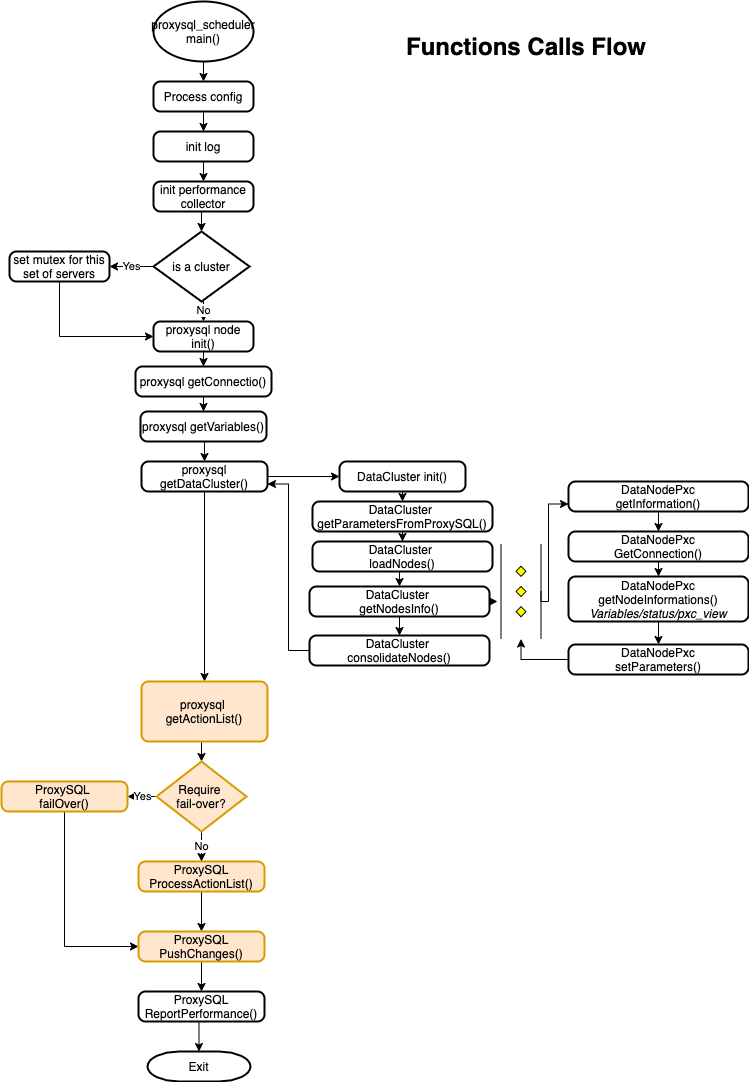

The diagram above was exported from draw.io. Its source (the exported page's mxGraphModel, read from the mxfile embedded in the PNG):
<mxGraphModel dx="1186" dy="633" grid="1" gridSize="10" guides="1" tooltips="1" connect="1" arrows="1" fold="1" page="1" pageScale="1" pageWidth="827" pageHeight="1169" math="0" shadow="0">
  <root>
    <mxCell id="0" />
    <mxCell id="1" parent="0" />
    <mxCell id="2" style="edgeStyle=orthogonalEdgeStyle;rounded=0;orthogonalLoop=1;jettySize=auto;html=1;exitX=0.5;exitY=1;exitDx=0;exitDy=0;exitPerimeter=0;entryX=0.5;entryY=0;entryDx=0;entryDy=0;" edge="1" source="3" target="5" parent="1">
      <mxGeometry relative="1" as="geometry" />
    </mxCell>
    <mxCell id="3" value="proxysql_scheduler&lt;br&gt;main()" style="strokeWidth=2;html=1;shape=mxgraph.flowchart.start_1;whiteSpace=wrap;" vertex="1" parent="1">
      <mxGeometry x="194" y="10" width="100" height="60" as="geometry" />
    </mxCell>
    <mxCell id="4" style="edgeStyle=orthogonalEdgeStyle;rounded=0;orthogonalLoop=1;jettySize=auto;html=1;exitX=0.5;exitY=1;exitDx=0;exitDy=0;entryX=0.5;entryY=0;entryDx=0;entryDy=0;" edge="1" source="5" target="7" parent="1">
      <mxGeometry relative="1" as="geometry" />
    </mxCell>
    <mxCell id="5" value="Process config" style="rounded=1;whiteSpace=wrap;html=1;absoluteArcSize=1;arcSize=14;strokeWidth=2;" vertex="1" parent="1">
      <mxGeometry x="194" y="90" width="100" height="30" as="geometry" />
    </mxCell>
    <mxCell id="6" style="edgeStyle=orthogonalEdgeStyle;rounded=0;orthogonalLoop=1;jettySize=auto;html=1;exitX=0.5;exitY=1;exitDx=0;exitDy=0;entryX=0.5;entryY=0;entryDx=0;entryDy=0;" edge="1" source="7" target="9" parent="1">
      <mxGeometry relative="1" as="geometry" />
    </mxCell>
    <mxCell id="7" value="init log" style="rounded=1;whiteSpace=wrap;html=1;absoluteArcSize=1;arcSize=14;strokeWidth=2;" vertex="1" parent="1">
      <mxGeometry x="194" y="140" width="100" height="30" as="geometry" />
    </mxCell>
    <mxCell id="8" style="edgeStyle=orthogonalEdgeStyle;rounded=0;orthogonalLoop=1;jettySize=auto;html=1;exitX=0.5;exitY=1;exitDx=0;exitDy=0;entryX=0.5;entryY=0;entryDx=0;entryDy=0;entryPerimeter=0;" edge="1" source="9" target="12" parent="1">
      <mxGeometry relative="1" as="geometry" />
    </mxCell>
    <mxCell id="9" value="init performance collector" style="rounded=1;whiteSpace=wrap;html=1;absoluteArcSize=1;arcSize=14;strokeWidth=2;" vertex="1" parent="1">
      <mxGeometry x="194" y="190" width="100" height="30" as="geometry" />
    </mxCell>
    <mxCell id="10" value="Yes" style="edgeStyle=orthogonalEdgeStyle;rounded=0;orthogonalLoop=1;jettySize=auto;html=1;entryX=1;entryY=0.5;entryDx=0;entryDy=0;" edge="1" source="12" target="14" parent="1">
      <mxGeometry relative="1" as="geometry" />
    </mxCell>
    <mxCell id="11" value="No" style="edgeStyle=orthogonalEdgeStyle;rounded=0;orthogonalLoop=1;jettySize=auto;html=1;exitX=0.5;exitY=1;exitDx=0;exitDy=0;exitPerimeter=0;entryX=0.5;entryY=0;entryDx=0;entryDy=0;" edge="1" source="12" target="16" parent="1">
      <mxGeometry relative="1" as="geometry" />
    </mxCell>
    <mxCell id="12" value="is a cluster" style="strokeWidth=2;html=1;shape=mxgraph.flowchart.decision;whiteSpace=wrap;" vertex="1" parent="1">
      <mxGeometry x="194" y="240" width="96" height="70" as="geometry" />
    </mxCell>
    <mxCell id="13" style="edgeStyle=orthogonalEdgeStyle;rounded=0;orthogonalLoop=1;jettySize=auto;html=1;exitX=0.5;exitY=1;exitDx=0;exitDy=0;entryX=0;entryY=0.5;entryDx=0;entryDy=0;" edge="1" source="14" target="16" parent="1">
      <mxGeometry relative="1" as="geometry" />
    </mxCell>
    <mxCell id="14" value="set mutex for this set of servers" style="rounded=1;whiteSpace=wrap;html=1;absoluteArcSize=1;arcSize=14;strokeWidth=2;" vertex="1" parent="1">
      <mxGeometry x="50" y="260" width="100" height="30" as="geometry" />
    </mxCell>
    <mxCell id="15" style="edgeStyle=orthogonalEdgeStyle;rounded=0;orthogonalLoop=1;jettySize=auto;html=1;exitX=0.5;exitY=1;exitDx=0;exitDy=0;entryX=0.5;entryY=0;entryDx=0;entryDy=0;" edge="1" source="16" target="18" parent="1">
      <mxGeometry relative="1" as="geometry" />
    </mxCell>
    <mxCell id="16" value="proxysql node init()" style="rounded=1;whiteSpace=wrap;html=1;absoluteArcSize=1;arcSize=14;strokeWidth=2;" vertex="1" parent="1">
      <mxGeometry x="194" y="330" width="100" height="30" as="geometry" />
    </mxCell>
    <mxCell id="17" style="edgeStyle=orthogonalEdgeStyle;rounded=0;orthogonalLoop=1;jettySize=auto;html=1;exitX=0.5;exitY=1;exitDx=0;exitDy=0;entryX=0.5;entryY=0;entryDx=0;entryDy=0;" edge="1" source="18" target="20" parent="1">
      <mxGeometry relative="1" as="geometry" />
    </mxCell>
    <mxCell id="18" value="proxysql getConnectio()" style="rounded=1;whiteSpace=wrap;html=1;absoluteArcSize=1;arcSize=14;strokeWidth=2;" vertex="1" parent="1">
      <mxGeometry x="176" y="375" width="136" height="30" as="geometry" />
    </mxCell>
    <mxCell id="19" style="edgeStyle=orthogonalEdgeStyle;rounded=0;orthogonalLoop=1;jettySize=auto;html=1;exitX=0.5;exitY=1;exitDx=0;exitDy=0;entryX=0.5;entryY=0;entryDx=0;entryDy=0;" edge="1" source="20" target="25" parent="1">
      <mxGeometry relative="1" as="geometry" />
    </mxCell>
    <mxCell id="20" value="proxysql getVariables()" style="rounded=1;whiteSpace=wrap;html=1;absoluteArcSize=1;arcSize=14;strokeWidth=2;" vertex="1" parent="1">
      <mxGeometry x="181" y="420" width="126" height="30" as="geometry" />
    </mxCell>
    <mxCell id="21" style="edgeStyle=orthogonalEdgeStyle;rounded=0;orthogonalLoop=1;jettySize=auto;html=1;exitX=0.5;exitY=1;exitDx=0;exitDy=0;entryX=0.5;entryY=0;entryDx=0;entryDy=0;" edge="1" source="22" target="27" parent="1">
      <mxGeometry relative="1" as="geometry" />
    </mxCell>
    <mxCell id="22" value="DataCluster init()" style="rounded=1;whiteSpace=wrap;html=1;absoluteArcSize=1;arcSize=14;strokeWidth=2;" vertex="1" parent="1">
      <mxGeometry x="380" y="470" width="126" height="30" as="geometry" />
    </mxCell>
    <mxCell id="23" style="edgeStyle=orthogonalEdgeStyle;rounded=0;orthogonalLoop=1;jettySize=auto;html=1;exitX=1;exitY=0.5;exitDx=0;exitDy=0;entryX=0;entryY=0.5;entryDx=0;entryDy=0;" edge="1" source="25" target="22" parent="1">
      <mxGeometry relative="1" as="geometry" />
    </mxCell>
    <mxCell id="24" style="edgeStyle=orthogonalEdgeStyle;rounded=0;orthogonalLoop=1;jettySize=auto;html=1;" edge="1" source="25" target="46" parent="1">
      <mxGeometry relative="1" as="geometry" />
    </mxCell>
    <mxCell id="25" value="proxysql getDataCluster()" style="rounded=1;whiteSpace=wrap;html=1;absoluteArcSize=1;arcSize=14;strokeWidth=2;" vertex="1" parent="1">
      <mxGeometry x="182" y="470" width="126" height="30" as="geometry" />
    </mxCell>
    <mxCell id="26" style="edgeStyle=orthogonalEdgeStyle;rounded=0;orthogonalLoop=1;jettySize=auto;html=1;exitX=0.5;exitY=1;exitDx=0;exitDy=0;" edge="1" source="27" target="29" parent="1">
      <mxGeometry relative="1" as="geometry" />
    </mxCell>
    <mxCell id="27" value="DataCluster&amp;nbsp;&lt;br&gt;getParametersFromProxySQL()" style="rounded=1;whiteSpace=wrap;html=1;absoluteArcSize=1;arcSize=14;strokeWidth=2;" vertex="1" parent="1">
      <mxGeometry x="353" y="510" width="180" height="30" as="geometry" />
    </mxCell>
    <mxCell id="28" style="edgeStyle=orthogonalEdgeStyle;rounded=0;orthogonalLoop=1;jettySize=auto;html=1;exitX=0.5;exitY=1;exitDx=0;exitDy=0;entryX=0.5;entryY=0;entryDx=0;entryDy=0;" edge="1" source="29" target="32" parent="1">
      <mxGeometry relative="1" as="geometry" />
    </mxCell>
    <mxCell id="29" value="DataCluster&amp;nbsp;&lt;br&gt;loadNodes()" style="rounded=1;whiteSpace=wrap;html=1;absoluteArcSize=1;arcSize=14;strokeWidth=2;" vertex="1" parent="1">
      <mxGeometry x="353" y="550" width="180" height="30" as="geometry" />
    </mxCell>
    <mxCell id="30" style="edgeStyle=orthogonalEdgeStyle;rounded=0;orthogonalLoop=1;jettySize=auto;html=1;exitX=1;exitY=0.5;exitDx=0;exitDy=0;entryX=0.605;entryY=1.088;entryDx=0;entryDy=0;entryPerimeter=0;" edge="1" source="32" target="34" parent="1">
      <mxGeometry relative="1" as="geometry" />
    </mxCell>
    <mxCell id="31" value="" style="edgeStyle=orthogonalEdgeStyle;rounded=0;orthogonalLoop=1;jettySize=auto;html=1;" edge="1" source="32" target="44" parent="1">
      <mxGeometry relative="1" as="geometry" />
    </mxCell>
    <mxCell id="32" value="DataCluster&amp;nbsp;&lt;br&gt;getNodesInfo()" style="rounded=1;whiteSpace=wrap;html=1;absoluteArcSize=1;arcSize=14;strokeWidth=2;" vertex="1" parent="1">
      <mxGeometry x="350" y="595" width="180" height="30" as="geometry" />
    </mxCell>
    <mxCell id="33" style="edgeStyle=orthogonalEdgeStyle;rounded=0;orthogonalLoop=1;jettySize=auto;html=1;exitX=0.5;exitY=0;exitDx=0;exitDy=0;exitPerimeter=0;entryX=0;entryY=0.75;entryDx=0;entryDy=0;" edge="1" source="34" target="36" parent="1">
      <mxGeometry relative="1" as="geometry">
        <Array as="points">
          <mxPoint x="589" y="610" />
          <mxPoint x="589" y="513" />
        </Array>
      </mxGeometry>
    </mxCell>
    <mxCell id="34" value="" style="verticalLabelPosition=bottom;verticalAlign=top;html=1;shape=mxgraph.flowchart.parallel_mode;pointerEvents=1;rotation=90;" vertex="1" parent="1">
      <mxGeometry x="514" y="580" width="95" height="40" as="geometry" />
    </mxCell>
    <mxCell id="35" style="edgeStyle=orthogonalEdgeStyle;rounded=0;orthogonalLoop=1;jettySize=auto;html=1;exitX=0.5;exitY=1;exitDx=0;exitDy=0;entryX=0.5;entryY=0;entryDx=0;entryDy=0;" edge="1" source="36" target="38" parent="1">
      <mxGeometry relative="1" as="geometry" />
    </mxCell>
    <mxCell id="36" value="DataNodePxc&lt;br&gt;getInformation()" style="rounded=1;whiteSpace=wrap;html=1;absoluteArcSize=1;arcSize=14;strokeWidth=2;" vertex="1" parent="1">
      <mxGeometry x="609" y="490" width="180" height="30" as="geometry" />
    </mxCell>
    <mxCell id="37" style="edgeStyle=orthogonalEdgeStyle;rounded=0;orthogonalLoop=1;jettySize=auto;html=1;exitX=0.5;exitY=1;exitDx=0;exitDy=0;entryX=0.5;entryY=0;entryDx=0;entryDy=0;" edge="1" source="38" target="40" parent="1">
      <mxGeometry relative="1" as="geometry" />
    </mxCell>
    <mxCell id="38" value="DataNodePxc&lt;br&gt;GetConnection()" style="rounded=1;whiteSpace=wrap;html=1;absoluteArcSize=1;arcSize=14;strokeWidth=2;" vertex="1" parent="1">
      <mxGeometry x="609" y="540" width="180" height="30" as="geometry" />
    </mxCell>
    <mxCell id="39" style="edgeStyle=orthogonalEdgeStyle;rounded=0;orthogonalLoop=1;jettySize=auto;html=1;exitX=0.5;exitY=1;exitDx=0;exitDy=0;entryX=0.5;entryY=0;entryDx=0;entryDy=0;" edge="1" source="40" target="42" parent="1">
      <mxGeometry relative="1" as="geometry" />
    </mxCell>
    <mxCell id="40" value="DataNodePxc&lt;br&gt;getNodeInformations()&lt;br&gt;&lt;i&gt;Variables/status/pxc_view&lt;/i&gt;" style="rounded=1;whiteSpace=wrap;html=1;absoluteArcSize=1;arcSize=14;strokeWidth=2;" vertex="1" parent="1">
      <mxGeometry x="609" y="585" width="180" height="45" as="geometry" />
    </mxCell>
    <mxCell id="41" style="edgeStyle=orthogonalEdgeStyle;rounded=0;orthogonalLoop=1;jettySize=auto;html=1;entryX=1;entryY=0.5;entryDx=0;entryDy=0;entryPerimeter=0;" edge="1" source="42" target="34" parent="1">
      <mxGeometry relative="1" as="geometry" />
    </mxCell>
    <mxCell id="42" value="DataNodePxc&lt;br&gt;setParameters()" style="rounded=1;whiteSpace=wrap;html=1;absoluteArcSize=1;arcSize=14;strokeWidth=2;" vertex="1" parent="1">
      <mxGeometry x="609" y="653" width="180" height="30" as="geometry" />
    </mxCell>
    <mxCell id="43" style="edgeStyle=orthogonalEdgeStyle;rounded=0;orthogonalLoop=1;jettySize=auto;html=1;entryX=1;entryY=0.75;entryDx=0;entryDy=0;" edge="1" source="44" target="25" parent="1">
      <mxGeometry relative="1" as="geometry" />
    </mxCell>
    <mxCell id="44" value="DataCluster&amp;nbsp;&lt;br&gt;consolidateNodes()" style="rounded=1;whiteSpace=wrap;html=1;absoluteArcSize=1;arcSize=14;strokeWidth=2;" vertex="1" parent="1">
      <mxGeometry x="350" y="644" width="180" height="30" as="geometry" />
    </mxCell>
    <mxCell id="45" style="edgeStyle=orthogonalEdgeStyle;rounded=0;orthogonalLoop=1;jettySize=auto;html=1;exitX=0.5;exitY=1;exitDx=0;exitDy=0;entryX=0.5;entryY=0;entryDx=0;entryDy=0;entryPerimeter=0;" edge="1" source="46" target="51" parent="1">
      <mxGeometry relative="1" as="geometry" />
    </mxCell>
    <mxCell id="46" value="proxysql&amp;nbsp;&lt;br&gt;getActionList()" style="rounded=1;whiteSpace=wrap;html=1;absoluteArcSize=1;arcSize=14;strokeWidth=2;fillColor=#ffe6cc;strokeColor=#d79b00;" vertex="1" parent="1">
      <mxGeometry x="182" y="690" width="126" height="60" as="geometry" />
    </mxCell>
    <mxCell id="47" style="edgeStyle=orthogonalEdgeStyle;rounded=0;orthogonalLoop=1;jettySize=auto;html=1;exitX=0.5;exitY=1;exitDx=0;exitDy=0;entryX=0.5;entryY=0;entryDx=0;entryDy=0;" edge="1" source="48" target="55" parent="1">
      <mxGeometry relative="1" as="geometry" />
    </mxCell>
    <mxCell id="48" value="ProxySQL&lt;br&gt;ProcessActionList()" style="rounded=1;whiteSpace=wrap;html=1;absoluteArcSize=1;arcSize=14;strokeWidth=2;fillColor=#ffe6cc;strokeColor=#d79b00;" vertex="1" parent="1">
      <mxGeometry x="179" y="870" width="126" height="30" as="geometry" />
    </mxCell>
    <mxCell id="49" value="Yes" style="edgeStyle=orthogonalEdgeStyle;rounded=0;orthogonalLoop=1;jettySize=auto;html=1;exitX=0;exitY=0.5;exitDx=0;exitDy=0;exitPerimeter=0;" edge="1" source="51" target="53" parent="1">
      <mxGeometry relative="1" as="geometry" />
    </mxCell>
    <mxCell id="50" value="No" style="edgeStyle=orthogonalEdgeStyle;rounded=0;orthogonalLoop=1;jettySize=auto;html=1;exitX=0.5;exitY=1;exitDx=0;exitDy=0;exitPerimeter=0;entryX=0.5;entryY=0;entryDx=0;entryDy=0;" edge="1" source="51" target="48" parent="1">
      <mxGeometry relative="1" as="geometry" />
    </mxCell>
    <mxCell id="51" value="Require &lt;br&gt;fail-over?" style="strokeWidth=2;html=1;shape=mxgraph.flowchart.decision;whiteSpace=wrap;fillColor=#ffe6cc;strokeColor=#d79b00;" vertex="1" parent="1">
      <mxGeometry x="197" y="770" width="90" height="70" as="geometry" />
    </mxCell>
    <mxCell id="52" style="edgeStyle=orthogonalEdgeStyle;rounded=0;orthogonalLoop=1;jettySize=auto;html=1;entryX=0;entryY=0.5;entryDx=0;entryDy=0;" edge="1" source="53" target="55" parent="1">
      <mxGeometry relative="1" as="geometry">
        <Array as="points">
          <mxPoint x="105" y="955" />
        </Array>
      </mxGeometry>
    </mxCell>
    <mxCell id="53" value="ProxySQL&amp;nbsp;&lt;br&gt;failOver()" style="rounded=1;whiteSpace=wrap;html=1;absoluteArcSize=1;arcSize=14;strokeWidth=2;fillColor=#ffe6cc;strokeColor=#d79b00;" vertex="1" parent="1">
      <mxGeometry x="42" y="790" width="126" height="30" as="geometry" />
    </mxCell>
    <mxCell id="54" style="edgeStyle=orthogonalEdgeStyle;rounded=0;orthogonalLoop=1;jettySize=auto;html=1;exitX=0.5;exitY=1;exitDx=0;exitDy=0;" edge="1" source="55" target="57" parent="1">
      <mxGeometry relative="1" as="geometry" />
    </mxCell>
    <mxCell id="55" value="ProxySQL&lt;br&gt;PushChanges()" style="rounded=1;whiteSpace=wrap;html=1;absoluteArcSize=1;arcSize=14;strokeWidth=2;fillColor=#ffe6cc;strokeColor=#d79b00;" vertex="1" parent="1">
      <mxGeometry x="179" y="940" width="126" height="30" as="geometry" />
    </mxCell>
    <mxCell id="56" style="edgeStyle=orthogonalEdgeStyle;rounded=0;orthogonalLoop=1;jettySize=auto;html=1;exitX=0.5;exitY=1;exitDx=0;exitDy=0;entryX=0.5;entryY=0;entryDx=0;entryDy=0;entryPerimeter=0;" edge="1" source="57" target="58" parent="1">
      <mxGeometry relative="1" as="geometry" />
    </mxCell>
    <mxCell id="57" value="ProxySQL&lt;br&gt;ReportPerformance()" style="rounded=1;whiteSpace=wrap;html=1;absoluteArcSize=1;arcSize=14;strokeWidth=2;" vertex="1" parent="1">
      <mxGeometry x="179" y="1000" width="126" height="30" as="geometry" />
    </mxCell>
    <mxCell id="58" value="Exit" style="strokeWidth=2;html=1;shape=mxgraph.flowchart.terminator;whiteSpace=wrap;" vertex="1" parent="1">
      <mxGeometry x="188" y="1060" width="103" height="30" as="geometry" />
    </mxCell>
    <mxCell id="59" value="&lt;h1&gt;Functions Calls Flow&lt;/h1&gt;" style="text;html=1;strokeColor=none;fillColor=none;align=center;verticalAlign=middle;whiteSpace=wrap;rounded=0;" vertex="1" parent="1">
      <mxGeometry x="394" y="20" width="346" height="70" as="geometry" />
    </mxCell>
  </root>
</mxGraphModel>